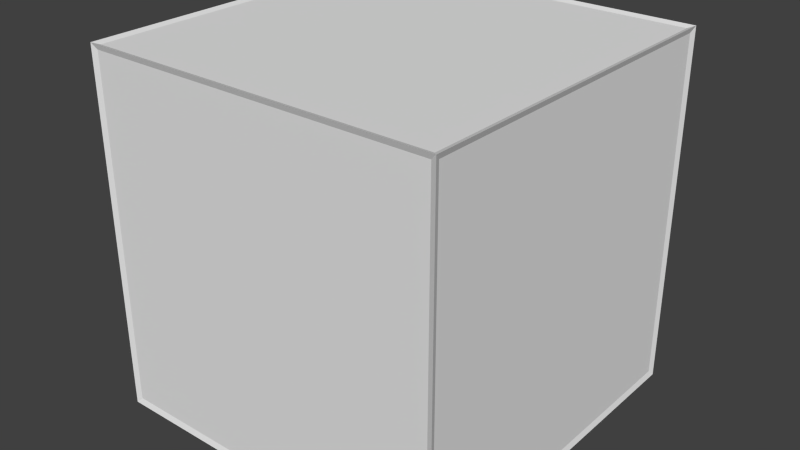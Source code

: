 # Source: cube.blend  (saved by Blender 2.71.0; exported with 4.5.12 LTS)
import bpy
from mathutils import Matrix  # noqa: F401  (used for matrix-valued properties, if any)

bpy.ops.wm.read_factory_settings(use_empty=True)
scene = bpy.context.scene
scene.name = 'Scene'

# ---- collections
col_collection_1 = bpy.data.collections.new('Collection 1'); scene.collection.children.link(col_collection_1)

# ---- materials (node trees are filled in below, after node groups)
mat_material = bpy.data.materials.new('Material')
mat_material.alpha_threshold = 0.0
mat_material.use_transparent_shadow = False
mat_material.roughness = 0.5
mat_material.line_color = (0.0, 0.0, 0.0, 1.0)
mat_material_001 = bpy.data.materials.new('Material.001')
mat_material_001.alpha_threshold = 0.0
mat_material_001.use_transparent_shadow = False
mat_material_001.roughness = 0.5
mat_material_001.line_color = (0.0, 0.0, 0.0, 1.0)

# ---- material node trees

# ---- world
world_world = bpy.data.worlds.new('World'); scene.world = world_world
world_world.color = (0.05088, 0.05088, 0.05088)
world_world.use_sun_shadow = False
world_world.sun_shadow_jitter_overblur = 0.0
world_world.cycles.sampling_method = 'MANUAL'
world_world.cycles.sample_map_resolution = 256

# ---- meshes
me_cube = bpy.data.meshes.new('Cube')
me_cube.from_pydata([(0.5, 0.5, -0.5), (0.5, -0.5, -0.5), (-0.5, -0.5, -0.5), (-0.5, 0.5, -0.5), (0.5, 0.5, 0.5), (0.5, -0.5, 0.5), (-0.5, -0.5, 0.5), (-0.5, 0.5, 0.5)], [], [(0, 1, 2, 3), (4, 7, 6, 5), (0, 4, 5, 1), (1, 5, 6, 2), (2, 6, 7, 3), (4, 0, 3, 7)])
_uv = me_cube.uv_layers.new(name='UVMap')
_uv.uv.foreach_set('vector', [1.0, 1.0, 1.0, 5.96e-08, -8.941e-08, 1.788e-07, 2.086e-07, 1.0, 1.0, 1.0, 2.98e-08, 1.0, -2.086e-07, 1.788e-07, 1.0, -2.98e-07, 1.0, 5.96e-08, 1.0, 1.0, -3.278e-07, 1.0, 2.98e-08, 5.96e-08, 1.0, 5.96e-08, 1.0, 1.0, -2.086e-07, 1.0, -8.941e-08, 5.96e-08, 1.49e-07, 5.96e-08, 1.49e-07, 1.0, 1.0, 1.0, 1.0, 5.96e-08, 1.0, 1.0, 1.0, 5.96e-08, 2.086e-07, 5.96e-08, 2.98e-08, 1.0])
me_cube.materials.append(mat_material)
me_cube.use_remesh_preserve_volume = False
me_cube.use_remesh_preserve_attributes = False
me_cube.use_mirror_vertex_groups = False
me_cube.update()
me_cube_001 = bpy.data.meshes.new('Cube.001')
me_cube_001.from_pydata([(0.4942, 0.4942, -0.4942), (0.5058, 0.5058, -0.5058), (0.4942, -0.4942, -0.4942), (0.5058, -0.5058, -0.5058), (-0.4942, -0.4942, -0.4942), (-0.5058, -0.5058, -0.5058), (-0.4942, 0.4942, -0.4942), (-0.5058, 0.5058, -0.5058), (0.4942, 0.4942, 0.4942), (0.5058, 0.5058, 0.5058), (0.4942, -0.4942, 0.4942), (0.5058, -0.5058, 0.5058), (-0.4942, -0.4942, 0.4942), (-0.5058, -0.5058, 0.5058), (-0.4942, 0.4942, 0.4942), (-0.5058, 0.5058, 0.5058), (0.49, 0.49, -0.5), (0.49, -0.49, -0.5), (-0.49, -0.49, -0.5), (-0.49, 0.49, -0.5), (0.49, 0.49, 0.5), (-0.49, 0.49, 0.5), (-0.49, -0.49, 0.5), (0.49, -0.49, 0.5), (0.5, 0.49, -0.49), (0.5, 0.49, 0.49), (0.5, -0.49, 0.49), (0.5, -0.49, -0.49), (0.49, -0.5, -0.49), (0.49, -0.5, 0.49), (-0.49, -0.5, 0.49), (-0.49, -0.5, -0.49), (-0.5, -0.49, -0.49), (-0.5, -0.49, 0.49), (-0.5, 0.49, 0.49), (-0.5, 0.49, -0.49), (0.49, 0.5, 0.49), (0.49, 0.5, -0.49), (-0.49, 0.5, -0.49), (-0.49, 0.5, 0.49)], [], [(16, 17, 2, 0), (17, 16, 1, 3), (17, 18, 4, 2), (18, 17, 3, 5), (18, 19, 6, 4), (19, 18, 5, 7), (19, 16, 0, 6), (16, 19, 7, 1), (20, 21, 14, 8), (21, 20, 9, 15), (21, 22, 12, 14), (22, 21, 15, 13), (22, 23, 10, 12), (23, 22, 13, 11), (23, 20, 8, 10), (20, 23, 11, 9), (24, 25, 8, 0), (25, 24, 1, 9), (25, 26, 10, 8), (26, 25, 9, 11), (26, 27, 2, 10), (27, 26, 11, 3), (27, 24, 0, 2), (24, 27, 3, 1), (28, 29, 10, 2), (29, 28, 3, 11), (29, 30, 12, 10), (30, 29, 11, 13), (30, 31, 4, 12), (31, 30, 13, 5), (31, 28, 2, 4), (28, 31, 5, 3), (32, 33, 12, 4), (33, 32, 5, 13), (33, 34, 14, 12), (34, 33, 13, 15), (34, 35, 6, 14), (35, 34, 15, 7), (35, 32, 4, 6), (32, 35, 7, 5), (36, 37, 0, 8), (37, 36, 9, 1), (37, 38, 6, 0), (38, 37, 1, 7), (38, 39, 14, 6), (39, 38, 7, 15), (39, 36, 8, 14), (36, 39, 15, 9)])
_uv = me_cube_001.uv_layers.new(name='UVMap')
_uv.uv.foreach_set('vector', [1.0, 1.0, 1.0, 5.96e-08, 1.0, 5.96e-08, 1.0, 1.0, 1.0, 5.96e-08, 1.0, 1.0, 1.0, 1.0, 1.0, 5.96e-08, 1.0, 5.96e-08, -8.941e-08, 1.788e-07, -8.941e-08, 1.788e-07, 1.0, 5.96e-08, -8.941e-08, 1.788e-07, 1.0, 5.96e-08, 1.0, 5.96e-08, -8.941e-08, 1.788e-07, -8.941e-08, 1.788e-07, 2.086e-07, 1.0, 2.086e-07, 1.0, -8.941e-08, 1.788e-07, 2.086e-07, 1.0, -8.941e-08, 1.788e-07, -8.941e-08, 1.788e-07, 2.086e-07, 1.0, 2.086e-07, 1.0, 1.0, 1.0, 1.0, 1.0, 2.086e-07, 1.0, 1.0, 1.0, 2.086e-07, 1.0, 2.086e-07, 1.0, 1.0, 1.0, 1.0, 1.0, 2.98e-08, 1.0, 2.98e-08, 1.0, 1.0, 1.0, 2.98e-08, 1.0, 1.0, 1.0, 1.0, 1.0, 2.98e-08, 1.0, 2.98e-08, 1.0, -2.086e-07, 1.788e-07, -2.086e-07, 1.788e-07, 2.98e-08, 1.0, -2.086e-07, 1.788e-07, 2.98e-08, 1.0, 2.98e-08, 1.0, -2.086e-07, 1.788e-07, -2.086e-07, 1.788e-07, 1.0, -2.98e-07, 1.0, -2.98e-07, -2.086e-07, 1.788e-07, 1.0, -2.98e-07, -2.086e-07, 1.788e-07, -2.086e-07, 1.788e-07, 1.0, -2.98e-07, 1.0, -2.98e-07, 1.0, 1.0, 1.0, 1.0, 1.0, -2.98e-07, 1.0, 1.0, 1.0, -2.98e-07, 1.0, -2.98e-07, 1.0, 1.0, 1.0, 5.96e-08, 1.0, 1.0, 1.0, 1.0, 1.0, 5.96e-08, 1.0, 1.0, 1.0, 5.96e-08, 1.0, 5.96e-08, 1.0, 1.0, 1.0, 1.0, -3.278e-07, 1.0, -3.278e-07, 1.0, 1.0, 1.0, -3.278e-07, 1.0, 1.0, 1.0, 1.0, 1.0, -3.278e-07, 1.0, -3.278e-07, 1.0, 2.98e-08, 5.96e-08, 2.98e-08, 5.96e-08, -3.278e-07, 1.0, 2.98e-08, 5.96e-08, -3.278e-07, 1.0, -3.278e-07, 1.0, 2.98e-08, 5.96e-08, 2.98e-08, 5.96e-08, 1.0, 5.96e-08, 1.0, 5.96e-08, 2.98e-08, 5.96e-08, 1.0, 5.96e-08, 2.98e-08, 5.96e-08, 2.98e-08, 5.96e-08, 1.0, 5.96e-08, 1.0, 5.96e-08, 1.0, 1.0, 1.0, 1.0, 1.0, 5.96e-08, 1.0, 1.0, 1.0, 5.96e-08, 1.0, 5.96e-08, 1.0, 1.0, 1.0, 1.0, -2.086e-07, 1.0, -2.086e-07, 1.0, 1.0, 1.0, -2.086e-07, 1.0, 1.0, 1.0, 1.0, 1.0, -2.086e-07, 1.0, -2.086e-07, 1.0, -8.941e-08, 5.96e-08, -8.941e-08, 5.96e-08, -2.086e-07, 1.0, -8.941e-08, 5.96e-08, -2.086e-07, 1.0, -2.086e-07, 1.0, -8.941e-08, 5.96e-08, -8.941e-08, 5.96e-08, 1.0, 5.96e-08, 1.0, 5.96e-08, -8.941e-08, 5.96e-08, 1.0, 5.96e-08, -8.941e-08, 5.96e-08, -8.941e-08, 5.96e-08, 1.0, 5.96e-08, 1.49e-07, 5.96e-08, 1.49e-07, 1.0, 1.49e-07, 1.0, 1.49e-07, 5.96e-08, 1.49e-07, 1.0, 1.49e-07, 5.96e-08, 1.49e-07, 5.96e-08, 1.49e-07, 1.0, 1.49e-07, 1.0, 1.0, 1.0, 1.0, 1.0, 1.49e-07, 1.0, 1.0, 1.0, 1.49e-07, 1.0, 1.49e-07, 1.0, 1.0, 1.0, 1.0, 1.0, 1.0, 5.96e-08, 1.0, 5.96e-08, 1.0, 1.0, 1.0, 5.96e-08, 1.0, 1.0, 1.0, 1.0, 1.0, 5.96e-08, 1.0, 5.96e-08, 1.49e-07, 5.96e-08, 1.49e-07, 5.96e-08, 1.0, 5.96e-08, 1.49e-07, 5.96e-08, 1.0, 5.96e-08, 1.0, 5.96e-08, 1.49e-07, 5.96e-08, 1.0, 1.0, 1.0, 5.96e-08, 1.0, 5.96e-08, 1.0, 1.0, 1.0, 5.96e-08, 1.0, 1.0, 1.0, 1.0, 1.0, 5.96e-08, 1.0, 5.96e-08, 2.086e-07, 5.96e-08, 2.086e-07, 5.96e-08, 1.0, 5.96e-08, 2.086e-07, 5.96e-08, 1.0, 5.96e-08, 1.0, 5.96e-08, 2.086e-07, 5.96e-08, 2.086e-07, 5.96e-08, 2.98e-08, 1.0, 2.98e-08, 1.0, 2.086e-07, 5.96e-08, 2.98e-08, 1.0, 2.086e-07, 5.96e-08, 2.086e-07, 5.96e-08, 2.98e-08, 1.0, 2.98e-08, 1.0, 1.0, 1.0, 1.0, 1.0, 2.98e-08, 1.0, 1.0, 1.0, 2.98e-08, 1.0, 2.98e-08, 1.0, 1.0, 1.0])
me_cube_001.materials.append(mat_material_001)
me_cube_001.use_remesh_preserve_volume = False
me_cube_001.use_remesh_preserve_attributes = False
me_cube_001.use_mirror_vertex_groups = False
me_cube_001.update()

# ---- objects
ob_shape = bpy.data.objects.new('Shape', me_cube)
ob_wireframe = bpy.data.objects.new('WireFrame', me_cube_001)

# ---- transforms, parenting, visibility, modifiers, constraints
ob_shape.location = (0.0, 0.0, 0.0)
ob_shape.lock_rotations_4d = False
ob_shape.empty_display_type = 'ARROWS'
ob_shape.lineart.crease_threshold = 0.0
ob_wireframe.location = (0.0, 0.0, 0.0)
ob_wireframe.lock_rotations_4d = False
ob_wireframe.empty_display_type = 'ARROWS'
ob_wireframe.lineart.crease_threshold = 0.0

# ---- collection membership
col_collection_1.objects.link(ob_shape)
col_collection_1.objects.link(ob_wireframe)

# ---- scene / render settings (as saved in the file)
scene.frame_start = 1; scene.frame_end = 250; scene.frame_set(1)
scene.render.engine = 'BLENDER_EEVEE_NEXT'
scene.render.resolution_percentage = 50
scene.render.dither_intensity = 0.0
scene.cycles.use_denoising = False
scene.cycles.samples = 10
scene.cycles.sampling_pattern = 'TABULATED_SOBOL'
scene.cycles.light_sampling_threshold = 0.0
scene.cycles.use_adaptive_sampling = False
scene.cycles.use_light_tree = False
scene.cycles.blur_glossy = 0.0
scene.cycles.volume_bounces = 1
scene.cycles.pixel_filter_type = 'GAUSSIAN'
scene.cycles.sample_clamp_indirect = 0.0
scene.view_settings.view_transform = 'Standard'
bpy.context.view_layer.update()

# ---- added for rendering (the .blend has no active camera and no usable light): camera, sun
cam_auto = bpy.data.cameras.new('AutoCamera')
cam_auto.lens = 50.0
cam_auto.sensor_width = 36.0
cam_auto.clip_end = 1000.0
ob_auto_camera = bpy.data.objects.new('AutoCamera', cam_auto)
scene.collection.objects.link(ob_auto_camera)
ob_auto_camera.location = (1.62104, -1.94525, 1.29683)
ob_auto_camera.rotation_euler = (1.09748, -7.21219e-08, 0.694738)
scene.camera = ob_auto_camera
light_auto_sun = bpy.data.lights.new('AutoSun', 'SUN')
light_auto_sun.energy = 3.0
light_auto_sun.angle = 0.0523599
ob_auto_sun = bpy.data.objects.new('AutoSun', light_auto_sun)
scene.collection.objects.link(ob_auto_sun)
ob_auto_sun.rotation_euler = (0.872665, 0.174533, 0.523599)
bpy.context.view_layer.update()
